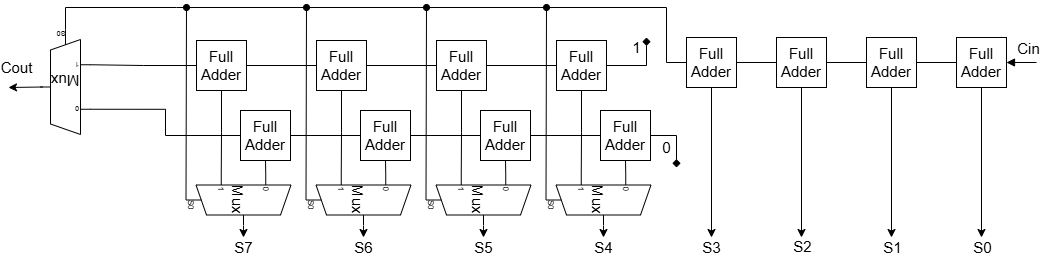

The diagram above was exported from draw.io. Its source (the exported page's mxGraphModel, read from the mxfile embedded in the PNG):
<mxGraphModel dx="1950" dy="836" grid="1" gridSize="10" guides="1" tooltips="1" connect="1" arrows="0" fold="1" page="1" pageScale="1" pageWidth="827" pageHeight="1169" math="0" shadow="0">
  <root>
    <mxCell id="0" />
    <mxCell id="1" parent="0" />
    <mxCell id="pYvZ6EQq_U6aykrmB1s--83" style="edgeStyle=none;rounded=0;orthogonalLoop=1;jettySize=auto;html=1;exitX=0.3;exitY=1;exitDx=10;exitDy=0;exitPerimeter=0;endArrow=oval;endFill=1;fontSize=15;" edge="1" parent="1" source="pYvZ6EQq_U6aykrmB1s--9">
      <mxGeometry relative="1" as="geometry">
        <mxPoint x="210" y="350" as="targetPoint" />
      </mxGeometry>
    </mxCell>
    <mxCell id="pYvZ6EQq_U6aykrmB1s--9" value="&lt;font face=&quot;Helvetica&quot;&gt;Mux&lt;/font&gt;" style="shadow=0;dashed=0;align=center;html=1;strokeWidth=1;shape=mxgraph.electrical.abstract.mux2;whiteSpace=wrap;rotation=90;fontSize=15;" vertex="1" parent="1">
      <mxGeometry x="237" y="490" width="50" height="105" as="geometry" />
    </mxCell>
    <mxCell id="pYvZ6EQq_U6aykrmB1s--24" value="Full&lt;div&gt;Adder&lt;/div&gt;" style="whiteSpace=wrap;html=1;aspect=fixed;fontSize=15;" vertex="1" parent="1">
      <mxGeometry x="220" y="383" width="50" height="50" as="geometry" />
    </mxCell>
    <mxCell id="pYvZ6EQq_U6aykrmB1s--31" value="Full&lt;div&gt;Adder&lt;/div&gt;" style="whiteSpace=wrap;html=1;aspect=fixed;fontSize=15;" vertex="1" parent="1">
      <mxGeometry x="264" y="453" width="50" height="50" as="geometry" />
    </mxCell>
    <mxCell id="pYvZ6EQq_U6aykrmB1s--48" style="edgeStyle=orthogonalEdgeStyle;rounded=0;orthogonalLoop=1;jettySize=auto;html=1;exitX=0.5;exitY=1;exitDx=0;exitDy=0;entryX=0;entryY=0.6357142857142857;entryDx=0;entryDy=3;entryPerimeter=0;endArrow=none;startFill=0;fontSize=15;" edge="1" parent="1" source="pYvZ6EQq_U6aykrmB1s--24" target="pYvZ6EQq_U6aykrmB1s--9">
      <mxGeometry relative="1" as="geometry" />
    </mxCell>
    <mxCell id="pYvZ6EQq_U6aykrmB1s--49" style="edgeStyle=orthogonalEdgeStyle;rounded=0;orthogonalLoop=1;jettySize=auto;html=1;exitX=0.5;exitY=1;exitDx=0;exitDy=0;entryX=0;entryY=0.2119047619047619;entryDx=0;entryDy=3;entryPerimeter=0;endArrow=none;startFill=0;fontSize=15;" edge="1" parent="1" source="pYvZ6EQq_U6aykrmB1s--31" target="pYvZ6EQq_U6aykrmB1s--9">
      <mxGeometry relative="1" as="geometry" />
    </mxCell>
    <mxCell id="pYvZ6EQq_U6aykrmB1s--78" style="edgeStyle=none;rounded=0;orthogonalLoop=1;jettySize=auto;html=1;exitX=0.3;exitY=1;exitDx=10;exitDy=0;exitPerimeter=0;endArrow=oval;endFill=1;fontSize=15;" edge="1" parent="1" source="pYvZ6EQq_U6aykrmB1s--50">
      <mxGeometry relative="1" as="geometry">
        <mxPoint x="330" y="350" as="targetPoint" />
      </mxGeometry>
    </mxCell>
    <mxCell id="pYvZ6EQq_U6aykrmB1s--50" value="&lt;font face=&quot;Helvetica&quot;&gt;Mux&lt;/font&gt;" style="shadow=0;dashed=0;align=center;html=1;strokeWidth=1;shape=mxgraph.electrical.abstract.mux2;whiteSpace=wrap;rotation=90;fontSize=15;" vertex="1" parent="1">
      <mxGeometry x="357" y="490" width="50" height="105" as="geometry" />
    </mxCell>
    <mxCell id="pYvZ6EQq_U6aykrmB1s--106" style="edgeStyle=none;rounded=0;orthogonalLoop=1;jettySize=auto;html=1;exitX=0;exitY=0.5;exitDx=0;exitDy=0;entryX=1;entryY=0.5;entryDx=0;entryDy=0;endArrow=none;startFill=0;fontSize=15;" edge="1" parent="1" source="pYvZ6EQq_U6aykrmB1s--51" target="pYvZ6EQq_U6aykrmB1s--24">
      <mxGeometry relative="1" as="geometry" />
    </mxCell>
    <mxCell id="pYvZ6EQq_U6aykrmB1s--51" value="Full&lt;div&gt;Adder&lt;/div&gt;" style="whiteSpace=wrap;html=1;aspect=fixed;fontSize=15;" vertex="1" parent="1">
      <mxGeometry x="340" y="383" width="50" height="50" as="geometry" />
    </mxCell>
    <mxCell id="pYvZ6EQq_U6aykrmB1s--107" style="edgeStyle=none;rounded=0;orthogonalLoop=1;jettySize=auto;html=1;exitX=0;exitY=0.5;exitDx=0;exitDy=0;entryX=1;entryY=0.5;entryDx=0;entryDy=0;endArrow=none;startFill=0;fontSize=15;" edge="1" parent="1" source="pYvZ6EQq_U6aykrmB1s--52" target="pYvZ6EQq_U6aykrmB1s--31">
      <mxGeometry relative="1" as="geometry" />
    </mxCell>
    <mxCell id="pYvZ6EQq_U6aykrmB1s--52" value="Full&lt;div&gt;Adder&lt;/div&gt;" style="whiteSpace=wrap;html=1;aspect=fixed;fontSize=15;" vertex="1" parent="1">
      <mxGeometry x="384" y="453" width="50" height="50" as="geometry" />
    </mxCell>
    <mxCell id="pYvZ6EQq_U6aykrmB1s--53" style="edgeStyle=orthogonalEdgeStyle;rounded=0;orthogonalLoop=1;jettySize=auto;html=1;exitX=0.5;exitY=1;exitDx=0;exitDy=0;entryX=0;entryY=0.6357142857142857;entryDx=0;entryDy=3;entryPerimeter=0;endArrow=none;startFill=0;fontSize=15;" edge="1" parent="1" source="pYvZ6EQq_U6aykrmB1s--51" target="pYvZ6EQq_U6aykrmB1s--50">
      <mxGeometry relative="1" as="geometry" />
    </mxCell>
    <mxCell id="pYvZ6EQq_U6aykrmB1s--54" style="edgeStyle=orthogonalEdgeStyle;rounded=0;orthogonalLoop=1;jettySize=auto;html=1;exitX=0.5;exitY=1;exitDx=0;exitDy=0;entryX=0;entryY=0.2119047619047619;entryDx=0;entryDy=3;entryPerimeter=0;endArrow=none;startFill=0;fontSize=15;" edge="1" parent="1" source="pYvZ6EQq_U6aykrmB1s--52" target="pYvZ6EQq_U6aykrmB1s--50">
      <mxGeometry relative="1" as="geometry" />
    </mxCell>
    <mxCell id="pYvZ6EQq_U6aykrmB1s--79" style="edgeStyle=none;rounded=0;orthogonalLoop=1;jettySize=auto;html=1;exitX=0.3;exitY=1;exitDx=10;exitDy=0;exitPerimeter=0;endArrow=oval;endFill=1;fontSize=15;" edge="1" parent="1" source="pYvZ6EQq_U6aykrmB1s--55">
      <mxGeometry relative="1" as="geometry">
        <mxPoint x="450" y="350" as="targetPoint" />
      </mxGeometry>
    </mxCell>
    <mxCell id="pYvZ6EQq_U6aykrmB1s--55" value="&lt;font face=&quot;Helvetica&quot;&gt;Mux&lt;/font&gt;" style="shadow=0;dashed=0;align=center;html=1;strokeWidth=1;shape=mxgraph.electrical.abstract.mux2;whiteSpace=wrap;rotation=90;fontSize=15;" vertex="1" parent="1">
      <mxGeometry x="477" y="490" width="50" height="105" as="geometry" />
    </mxCell>
    <mxCell id="pYvZ6EQq_U6aykrmB1s--105" style="edgeStyle=none;rounded=0;orthogonalLoop=1;jettySize=auto;html=1;exitX=0;exitY=0.5;exitDx=0;exitDy=0;entryX=1;entryY=0.5;entryDx=0;entryDy=0;endArrow=none;startFill=0;fontSize=15;" edge="1" parent="1" source="pYvZ6EQq_U6aykrmB1s--56" target="pYvZ6EQq_U6aykrmB1s--51">
      <mxGeometry relative="1" as="geometry" />
    </mxCell>
    <mxCell id="pYvZ6EQq_U6aykrmB1s--56" value="Full&lt;div&gt;Adder&lt;/div&gt;" style="whiteSpace=wrap;html=1;aspect=fixed;fontSize=15;" vertex="1" parent="1">
      <mxGeometry x="460" y="383" width="50" height="50" as="geometry" />
    </mxCell>
    <mxCell id="pYvZ6EQq_U6aykrmB1s--108" style="edgeStyle=none;rounded=0;orthogonalLoop=1;jettySize=auto;html=1;exitX=0;exitY=0.5;exitDx=0;exitDy=0;entryX=1;entryY=0.5;entryDx=0;entryDy=0;endArrow=none;startFill=0;fontSize=15;" edge="1" parent="1" source="pYvZ6EQq_U6aykrmB1s--57" target="pYvZ6EQq_U6aykrmB1s--52">
      <mxGeometry relative="1" as="geometry" />
    </mxCell>
    <mxCell id="pYvZ6EQq_U6aykrmB1s--57" value="Full&lt;div&gt;Adder&lt;/div&gt;" style="whiteSpace=wrap;html=1;aspect=fixed;fontSize=15;" vertex="1" parent="1">
      <mxGeometry x="504" y="453" width="50" height="50" as="geometry" />
    </mxCell>
    <mxCell id="pYvZ6EQq_U6aykrmB1s--58" style="edgeStyle=orthogonalEdgeStyle;rounded=0;orthogonalLoop=1;jettySize=auto;html=1;exitX=0.5;exitY=1;exitDx=0;exitDy=0;entryX=0;entryY=0.6357142857142857;entryDx=0;entryDy=3;entryPerimeter=0;endArrow=none;startFill=0;fontSize=15;" edge="1" parent="1" source="pYvZ6EQq_U6aykrmB1s--56" target="pYvZ6EQq_U6aykrmB1s--55">
      <mxGeometry relative="1" as="geometry" />
    </mxCell>
    <mxCell id="pYvZ6EQq_U6aykrmB1s--59" style="edgeStyle=orthogonalEdgeStyle;rounded=0;orthogonalLoop=1;jettySize=auto;html=1;exitX=0.5;exitY=1;exitDx=0;exitDy=0;entryX=0;entryY=0.2119047619047619;entryDx=0;entryDy=3;entryPerimeter=0;endArrow=none;startFill=0;fontSize=15;" edge="1" parent="1" source="pYvZ6EQq_U6aykrmB1s--57" target="pYvZ6EQq_U6aykrmB1s--55">
      <mxGeometry relative="1" as="geometry" />
    </mxCell>
    <mxCell id="pYvZ6EQq_U6aykrmB1s--80" style="edgeStyle=none;rounded=0;orthogonalLoop=1;jettySize=auto;html=1;exitX=0.3;exitY=1;exitDx=10;exitDy=0;exitPerimeter=0;endArrow=none;endFill=1;startFill=0;fontSize=15;" edge="1" parent="1" source="pYvZ6EQq_U6aykrmB1s--60">
      <mxGeometry relative="1" as="geometry">
        <mxPoint x="570" y="350" as="targetPoint" />
      </mxGeometry>
    </mxCell>
    <mxCell id="pYvZ6EQq_U6aykrmB1s--60" value="&lt;font face=&quot;Helvetica&quot;&gt;Mux&lt;/font&gt;" style="shadow=0;dashed=0;align=center;html=1;strokeWidth=1;shape=mxgraph.electrical.abstract.mux2;whiteSpace=wrap;rotation=90;fontSize=15;" vertex="1" parent="1">
      <mxGeometry x="597" y="490" width="50" height="105" as="geometry" />
    </mxCell>
    <mxCell id="pYvZ6EQq_U6aykrmB1s--104" style="edgeStyle=none;rounded=0;orthogonalLoop=1;jettySize=auto;html=1;exitX=0;exitY=0.5;exitDx=0;exitDy=0;entryX=1;entryY=0.5;entryDx=0;entryDy=0;endArrow=none;startFill=0;fontSize=15;" edge="1" parent="1" source="pYvZ6EQq_U6aykrmB1s--61" target="pYvZ6EQq_U6aykrmB1s--56">
      <mxGeometry relative="1" as="geometry" />
    </mxCell>
    <mxCell id="pYvZ6EQq_U6aykrmB1s--110" value="1" style="edgeStyle=none;rounded=0;orthogonalLoop=1;jettySize=auto;html=1;exitX=1;exitY=0.5;exitDx=0;exitDy=0;endArrow=diamond;endFill=1;fontSize=15;" edge="1" parent="1" source="pYvZ6EQq_U6aykrmB1s--61">
      <mxGeometry x="0.7059" y="10" relative="1" as="geometry">
        <mxPoint x="670" y="380" as="targetPoint" />
        <Array as="points">
          <mxPoint x="670" y="408" />
        </Array>
        <mxPoint as="offset" />
      </mxGeometry>
    </mxCell>
    <mxCell id="pYvZ6EQq_U6aykrmB1s--61" value="Full&lt;div&gt;Adder&lt;/div&gt;" style="whiteSpace=wrap;html=1;aspect=fixed;fontSize=15;" vertex="1" parent="1">
      <mxGeometry x="580" y="383" width="50" height="50" as="geometry" />
    </mxCell>
    <mxCell id="pYvZ6EQq_U6aykrmB1s--109" style="edgeStyle=none;rounded=0;orthogonalLoop=1;jettySize=auto;html=1;exitX=0;exitY=0.5;exitDx=0;exitDy=0;entryX=1;entryY=0.5;entryDx=0;entryDy=0;endArrow=none;startFill=0;fontSize=15;" edge="1" parent="1" source="pYvZ6EQq_U6aykrmB1s--62" target="pYvZ6EQq_U6aykrmB1s--57">
      <mxGeometry relative="1" as="geometry" />
    </mxCell>
    <mxCell id="pYvZ6EQq_U6aykrmB1s--111" value="0" style="edgeStyle=none;rounded=0;orthogonalLoop=1;jettySize=auto;html=1;exitX=1;exitY=0.5;exitDx=0;exitDy=0;endArrow=diamond;endFill=1;fontSize=15;" edge="1" parent="1" source="pYvZ6EQq_U6aykrmB1s--62">
      <mxGeometry x="0.3103" y="-10" relative="1" as="geometry">
        <mxPoint x="700" y="510" as="targetPoint" />
        <Array as="points">
          <mxPoint x="700" y="478" />
        </Array>
        <mxPoint as="offset" />
      </mxGeometry>
    </mxCell>
    <mxCell id="pYvZ6EQq_U6aykrmB1s--62" value="Full&lt;div&gt;Adder&lt;/div&gt;" style="whiteSpace=wrap;html=1;aspect=fixed;fontSize=15;" vertex="1" parent="1">
      <mxGeometry x="624" y="453" width="50" height="50" as="geometry" />
    </mxCell>
    <mxCell id="pYvZ6EQq_U6aykrmB1s--63" style="edgeStyle=orthogonalEdgeStyle;rounded=0;orthogonalLoop=1;jettySize=auto;html=1;exitX=0.5;exitY=1;exitDx=0;exitDy=0;entryX=0;entryY=0.6357142857142857;entryDx=0;entryDy=3;entryPerimeter=0;endArrow=none;startFill=0;fontSize=15;" edge="1" parent="1" source="pYvZ6EQq_U6aykrmB1s--61" target="pYvZ6EQq_U6aykrmB1s--60">
      <mxGeometry relative="1" as="geometry" />
    </mxCell>
    <mxCell id="pYvZ6EQq_U6aykrmB1s--64" style="edgeStyle=orthogonalEdgeStyle;rounded=0;orthogonalLoop=1;jettySize=auto;html=1;exitX=0.5;exitY=1;exitDx=0;exitDy=0;entryX=0;entryY=0.2119047619047619;entryDx=0;entryDy=3;entryPerimeter=0;endArrow=none;startFill=0;fontSize=15;" edge="1" parent="1" source="pYvZ6EQq_U6aykrmB1s--62" target="pYvZ6EQq_U6aykrmB1s--60">
      <mxGeometry relative="1" as="geometry" />
    </mxCell>
    <mxCell id="pYvZ6EQq_U6aykrmB1s--82" style="edgeStyle=none;rounded=0;orthogonalLoop=1;jettySize=auto;html=1;exitX=0.3;exitY=1;exitDx=10;exitDy=0;exitPerimeter=0;endArrow=none;startFill=0;fontSize=15;" edge="1" parent="1" source="pYvZ6EQq_U6aykrmB1s--67">
      <mxGeometry relative="1" as="geometry">
        <mxPoint x="200" y="350" as="targetPoint" />
        <Array as="points">
          <mxPoint x="89" y="350" />
        </Array>
      </mxGeometry>
    </mxCell>
    <mxCell id="pYvZ6EQq_U6aykrmB1s--89" value="Cout" style="edgeStyle=none;rounded=0;orthogonalLoop=1;jettySize=auto;html=1;exitX=1;exitY=0.5;exitDx=0;exitDy=-5;exitPerimeter=0;fontSize=15;movable=1;resizable=1;rotatable=1;deletable=1;editable=1;locked=0;connectable=1;" edge="1" parent="1">
      <mxGeometry x="0.5122" y="-20" relative="1" as="geometry">
        <mxPoint x="32" y="430" as="targetPoint" />
        <mxPoint x="66" y="429.5" as="sourcePoint" />
        <mxPoint as="offset" />
      </mxGeometry>
    </mxCell>
    <mxCell id="pYvZ6EQq_U6aykrmB1s--67" value="Mux" style="shadow=0;dashed=0;align=center;html=1;strokeWidth=1;shape=mxgraph.electrical.abstract.mux2;whiteSpace=wrap;rotation=-180;fontSize=15;" vertex="1" parent="1">
      <mxGeometry x="64" y="372" width="50" height="105" as="geometry" />
    </mxCell>
    <mxCell id="pYvZ6EQq_U6aykrmB1s--68" style="edgeStyle=orthogonalEdgeStyle;rounded=0;orthogonalLoop=1;jettySize=auto;html=1;exitX=0;exitY=0.5;exitDx=0;exitDy=0;entryX=0;entryY=0.6357142857142857;entryDx=0;entryDy=3;entryPerimeter=0;endArrow=none;startFill=0;fontSize=15;" edge="1" parent="1" source="pYvZ6EQq_U6aykrmB1s--24" target="pYvZ6EQq_U6aykrmB1s--67">
      <mxGeometry relative="1" as="geometry" />
    </mxCell>
    <mxCell id="pYvZ6EQq_U6aykrmB1s--69" style="edgeStyle=orthogonalEdgeStyle;rounded=0;orthogonalLoop=1;jettySize=auto;html=1;exitX=0;exitY=0.5;exitDx=0;exitDy=0;entryX=0;entryY=0.2119047619047619;entryDx=0;entryDy=3;entryPerimeter=0;endArrow=none;startFill=0;fontSize=15;" edge="1" parent="1" source="pYvZ6EQq_U6aykrmB1s--31" target="pYvZ6EQq_U6aykrmB1s--67">
      <mxGeometry relative="1" as="geometry" />
    </mxCell>
    <mxCell id="pYvZ6EQq_U6aykrmB1s--84" style="edgeStyle=none;rounded=0;orthogonalLoop=1;jettySize=auto;html=1;exitX=0;exitY=0.5;exitDx=0;exitDy=0;endArrow=oval;endFill=1;fontSize=15;" edge="1" parent="1" source="pYvZ6EQq_U6aykrmB1s--72">
      <mxGeometry relative="1" as="geometry">
        <mxPoint x="570" y="350" as="targetPoint" />
        <Array as="points">
          <mxPoint x="690" y="405" />
          <mxPoint x="690" y="350" />
        </Array>
      </mxGeometry>
    </mxCell>
    <mxCell id="pYvZ6EQq_U6aykrmB1s--96" value="S3" style="edgeStyle=none;rounded=0;orthogonalLoop=1;jettySize=auto;html=1;exitX=0.5;exitY=1;exitDx=0;exitDy=0;fontSize=15;" edge="1" parent="1" source="pYvZ6EQq_U6aykrmB1s--72">
      <mxGeometry x="1" y="10" relative="1" as="geometry">
        <mxPoint x="735" y="580" as="targetPoint" />
        <mxPoint x="-10" y="10" as="offset" />
      </mxGeometry>
    </mxCell>
    <mxCell id="pYvZ6EQq_U6aykrmB1s--72" value="Full&lt;div&gt;Adder&lt;/div&gt;" style="whiteSpace=wrap;html=1;aspect=fixed;fontSize=15;" vertex="1" parent="1">
      <mxGeometry x="710" y="380" width="50" height="50" as="geometry" />
    </mxCell>
    <mxCell id="pYvZ6EQq_U6aykrmB1s--87" style="edgeStyle=none;rounded=0;orthogonalLoop=1;jettySize=auto;html=1;exitX=0;exitY=0.5;exitDx=0;exitDy=0;entryX=1;entryY=0.5;entryDx=0;entryDy=0;endArrow=none;startFill=0;fontSize=15;" edge="1" parent="1" source="pYvZ6EQq_U6aykrmB1s--73" target="pYvZ6EQq_U6aykrmB1s--72">
      <mxGeometry relative="1" as="geometry" />
    </mxCell>
    <mxCell id="pYvZ6EQq_U6aykrmB1s--97" style="edgeStyle=none;rounded=0;orthogonalLoop=1;jettySize=auto;html=1;exitX=0.5;exitY=1;exitDx=0;exitDy=0;fontSize=15;" edge="1" parent="1" source="pYvZ6EQq_U6aykrmB1s--73">
      <mxGeometry relative="1" as="geometry">
        <mxPoint x="825" y="580" as="targetPoint" />
      </mxGeometry>
    </mxCell>
    <mxCell id="pYvZ6EQq_U6aykrmB1s--100" value="S2" style="edgeLabel;html=1;align=center;verticalAlign=middle;resizable=0;points=[];fontSize=15;" vertex="1" connectable="0" parent="pYvZ6EQq_U6aykrmB1s--97">
      <mxGeometry x="0.64" relative="1" as="geometry">
        <mxPoint y="35" as="offset" />
      </mxGeometry>
    </mxCell>
    <mxCell id="pYvZ6EQq_U6aykrmB1s--73" value="Full&lt;div&gt;Adder&lt;/div&gt;" style="whiteSpace=wrap;html=1;aspect=fixed;fontSize=15;" vertex="1" parent="1">
      <mxGeometry x="800" y="380" width="50" height="50" as="geometry" />
    </mxCell>
    <mxCell id="pYvZ6EQq_U6aykrmB1s--86" style="edgeStyle=none;rounded=0;orthogonalLoop=1;jettySize=auto;html=1;exitX=0;exitY=0.5;exitDx=0;exitDy=0;entryX=1;entryY=0.5;entryDx=0;entryDy=0;endArrow=none;startFill=0;fontSize=15;" edge="1" parent="1" source="pYvZ6EQq_U6aykrmB1s--74" target="pYvZ6EQq_U6aykrmB1s--73">
      <mxGeometry relative="1" as="geometry" />
    </mxCell>
    <mxCell id="pYvZ6EQq_U6aykrmB1s--98" style="edgeStyle=none;rounded=0;orthogonalLoop=1;jettySize=auto;html=1;exitX=0.5;exitY=1;exitDx=0;exitDy=0;fontSize=15;" edge="1" parent="1" source="pYvZ6EQq_U6aykrmB1s--74">
      <mxGeometry relative="1" as="geometry">
        <mxPoint x="915" y="580" as="targetPoint" />
      </mxGeometry>
    </mxCell>
    <mxCell id="pYvZ6EQq_U6aykrmB1s--101" value="S1" style="edgeLabel;html=1;align=center;verticalAlign=middle;resizable=0;points=[];fontSize=15;" vertex="1" connectable="0" parent="pYvZ6EQq_U6aykrmB1s--98">
      <mxGeometry x="0.28" relative="1" as="geometry">
        <mxPoint y="63" as="offset" />
      </mxGeometry>
    </mxCell>
    <mxCell id="pYvZ6EQq_U6aykrmB1s--74" value="Full&lt;div&gt;Adder&lt;/div&gt;" style="whiteSpace=wrap;html=1;aspect=fixed;fontSize=15;" vertex="1" parent="1">
      <mxGeometry x="890" y="380" width="50" height="50" as="geometry" />
    </mxCell>
    <mxCell id="pYvZ6EQq_U6aykrmB1s--85" style="edgeStyle=none;rounded=0;orthogonalLoop=1;jettySize=auto;html=1;exitX=0;exitY=0.5;exitDx=0;exitDy=0;entryX=1;entryY=0.5;entryDx=0;entryDy=0;endArrow=none;startFill=0;fontSize=15;" edge="1" parent="1" source="pYvZ6EQq_U6aykrmB1s--75" target="pYvZ6EQq_U6aykrmB1s--74">
      <mxGeometry relative="1" as="geometry" />
    </mxCell>
    <mxCell id="pYvZ6EQq_U6aykrmB1s--88" style="edgeStyle=none;rounded=0;orthogonalLoop=1;jettySize=auto;html=1;exitX=1;exitY=0.5;exitDx=0;exitDy=0;startArrow=block;startFill=1;endArrow=none;fontSize=15;" edge="1" parent="1" source="pYvZ6EQq_U6aykrmB1s--75">
      <mxGeometry relative="1" as="geometry">
        <mxPoint x="1060" y="405" as="targetPoint" />
      </mxGeometry>
    </mxCell>
    <mxCell id="pYvZ6EQq_U6aykrmB1s--103" value="Cin" style="edgeLabel;html=1;align=center;verticalAlign=middle;resizable=0;points=[];fontSize=15;" vertex="1" connectable="0" parent="pYvZ6EQq_U6aykrmB1s--88">
      <mxGeometry x="0.4" y="4" relative="1" as="geometry">
        <mxPoint y="-11" as="offset" />
      </mxGeometry>
    </mxCell>
    <mxCell id="pYvZ6EQq_U6aykrmB1s--99" style="edgeStyle=none;rounded=0;orthogonalLoop=1;jettySize=auto;html=1;exitX=0.5;exitY=1;exitDx=0;exitDy=0;fontSize=15;" edge="1" parent="1" source="pYvZ6EQq_U6aykrmB1s--75">
      <mxGeometry relative="1" as="geometry">
        <mxPoint x="1005" y="580" as="targetPoint" />
      </mxGeometry>
    </mxCell>
    <mxCell id="pYvZ6EQq_U6aykrmB1s--102" value="S0" style="edgeLabel;html=1;align=center;verticalAlign=middle;resizable=0;points=[];fontSize=15;" vertex="1" connectable="0" parent="pYvZ6EQq_U6aykrmB1s--99">
      <mxGeometry x="0.32" relative="1" as="geometry">
        <mxPoint y="60" as="offset" />
      </mxGeometry>
    </mxCell>
    <mxCell id="pYvZ6EQq_U6aykrmB1s--75" value="Full&lt;div&gt;Adder&lt;/div&gt;" style="whiteSpace=wrap;html=1;aspect=fixed;fontSize=15;" vertex="1" parent="1">
      <mxGeometry x="980" y="380" width="50" height="50" as="geometry" />
    </mxCell>
    <mxCell id="pYvZ6EQq_U6aykrmB1s--77" value="" style="endArrow=none;html=1;rounded=0;startArrow=none;startFill=0;fontSize=15;" edge="1" parent="1">
      <mxGeometry width="50" height="50" relative="1" as="geometry">
        <mxPoint x="200" y="350" as="sourcePoint" />
        <mxPoint x="570" y="350" as="targetPoint" />
      </mxGeometry>
    </mxCell>
    <mxCell id="pYvZ6EQq_U6aykrmB1s--92" value="S7" style="edgeStyle=none;rounded=0;orthogonalLoop=1;jettySize=auto;html=1;exitX=1;exitY=0.5;exitDx=0;exitDy=-5;exitPerimeter=0;fontSize=15;" edge="1" parent="1">
      <mxGeometry x="1" y="10" relative="1" as="geometry">
        <mxPoint x="267" y="580" as="targetPoint" />
        <mxPoint x="267" y="568" as="sourcePoint" />
        <mxPoint x="-10" y="10" as="offset" />
      </mxGeometry>
    </mxCell>
    <mxCell id="pYvZ6EQq_U6aykrmB1s--93" value="S6" style="edgeStyle=none;rounded=0;orthogonalLoop=1;jettySize=auto;html=1;exitX=1;exitY=0.5;exitDx=0;exitDy=-5;exitPerimeter=0;fontSize=15;" edge="1" parent="1">
      <mxGeometry x="1" y="10" relative="1" as="geometry">
        <mxPoint x="387" y="580" as="targetPoint" />
        <mxPoint x="387" y="568" as="sourcePoint" />
        <mxPoint x="-10" y="10" as="offset" />
      </mxGeometry>
    </mxCell>
    <mxCell id="pYvZ6EQq_U6aykrmB1s--94" value="S5" style="edgeStyle=none;rounded=0;orthogonalLoop=1;jettySize=auto;html=1;exitX=1;exitY=0.5;exitDx=0;exitDy=-5;exitPerimeter=0;fontSize=15;" edge="1" parent="1">
      <mxGeometry x="1" y="10" relative="1" as="geometry">
        <mxPoint x="507" y="580" as="targetPoint" />
        <mxPoint x="507" y="568" as="sourcePoint" />
        <mxPoint x="-10" y="10" as="offset" />
      </mxGeometry>
    </mxCell>
    <mxCell id="pYvZ6EQq_U6aykrmB1s--95" value="S4" style="edgeStyle=none;rounded=0;orthogonalLoop=1;jettySize=auto;html=1;exitX=1;exitY=0.5;exitDx=0;exitDy=-5;exitPerimeter=0;fontSize=15;" edge="1" parent="1">
      <mxGeometry x="1" y="10" relative="1" as="geometry">
        <mxPoint x="627" y="580" as="targetPoint" />
        <mxPoint x="627" y="568" as="sourcePoint" />
        <mxPoint x="-10" y="10" as="offset" />
      </mxGeometry>
    </mxCell>
  </root>
</mxGraphModel>